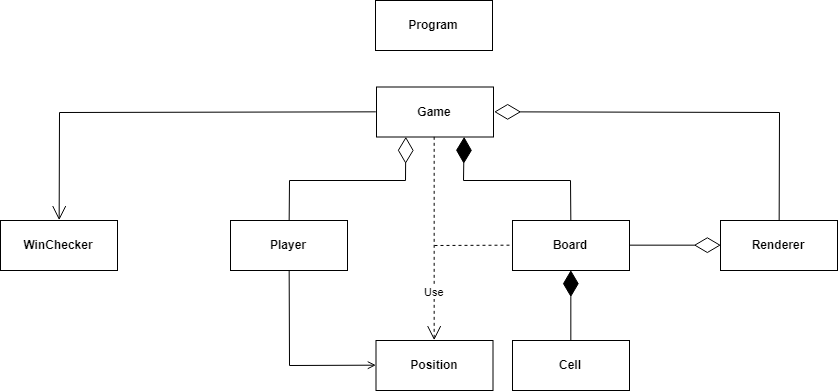

The diagram above was exported from draw.io. Its source (the exported page's mxGraphModel, read from the mxfile embedded in the PNG):
<mxGraphModel dx="1683" dy="947" grid="1" gridSize="1" guides="1" tooltips="1" connect="1" arrows="1" fold="1" page="1" pageScale="1" pageWidth="1169" pageHeight="827" background="#ffffff" math="0" shadow="0">
  <root>
    <mxCell id="0" />
    <mxCell id="1" parent="0" />
    <mxCell id="Ma7c6X3okoMfCpZfM8-Z-3" value="&lt;p style=&quot;margin: 0px ; margin-top: 4px ; text-align: center&quot;&gt;&lt;br&gt;&lt;b&gt;Program&lt;/b&gt;&lt;/p&gt;" style="verticalAlign=top;align=left;overflow=fill;fontSize=12;fontFamily=Helvetica;html=1;" vertex="1" parent="1">
      <mxGeometry x="525" y="10" width="117" height="50" as="geometry" />
    </mxCell>
    <mxCell id="Ma7c6X3okoMfCpZfM8-Z-5" value="&lt;p style=&quot;margin: 0px ; margin-top: 4px ; text-align: center&quot;&gt;&lt;br&gt;&lt;b&gt;Game&lt;/b&gt;&lt;/p&gt;" style="verticalAlign=top;align=left;overflow=fill;fontSize=12;fontFamily=Helvetica;html=1;" vertex="1" parent="1">
      <mxGeometry x="526" y="96.5" width="117" height="50" as="geometry" />
    </mxCell>
    <mxCell id="Ma7c6X3okoMfCpZfM8-Z-6" value="&lt;p style=&quot;margin: 0px ; margin-top: 4px ; text-align: center&quot;&gt;&lt;br&gt;&lt;b&gt;Player&lt;/b&gt;&lt;/p&gt;" style="verticalAlign=top;align=left;overflow=fill;fontSize=12;fontFamily=Helvetica;html=1;" vertex="1" parent="1">
      <mxGeometry x="380" y="230" width="117" height="50" as="geometry" />
    </mxCell>
    <mxCell id="Ma7c6X3okoMfCpZfM8-Z-7" value="&lt;p style=&quot;margin: 0px ; margin-top: 4px ; text-align: center&quot;&gt;&lt;br&gt;&lt;b&gt;Position&lt;/b&gt;&lt;/p&gt;" style="verticalAlign=top;align=left;overflow=fill;fontSize=12;fontFamily=Helvetica;html=1;" vertex="1" parent="1">
      <mxGeometry x="525.5" y="350" width="117" height="50" as="geometry" />
    </mxCell>
    <mxCell id="Ma7c6X3okoMfCpZfM8-Z-8" value="&lt;p style=&quot;margin: 0px ; margin-top: 4px ; text-align: center&quot;&gt;&lt;br&gt;&lt;b&gt;Board&lt;/b&gt;&lt;/p&gt;" style="verticalAlign=top;align=left;overflow=fill;fontSize=12;fontFamily=Helvetica;html=1;" vertex="1" parent="1">
      <mxGeometry x="662" y="230" width="117" height="50" as="geometry" />
    </mxCell>
    <mxCell id="Ma7c6X3okoMfCpZfM8-Z-9" value="&lt;p style=&quot;margin: 0px ; margin-top: 4px ; text-align: center&quot;&gt;&lt;br&gt;&lt;b&gt;Cell&lt;/b&gt;&lt;/p&gt;" style="verticalAlign=top;align=left;overflow=fill;fontSize=12;fontFamily=Helvetica;html=1;" vertex="1" parent="1">
      <mxGeometry x="662" y="350" width="117" height="50" as="geometry" />
    </mxCell>
    <mxCell id="Ma7c6X3okoMfCpZfM8-Z-10" value="&lt;p style=&quot;margin: 0px ; margin-top: 4px ; text-align: center&quot;&gt;&lt;br&gt;&lt;b&gt;Renderer&lt;/b&gt;&lt;/p&gt;" style="verticalAlign=top;align=left;overflow=fill;fontSize=12;fontFamily=Helvetica;html=1;" vertex="1" parent="1">
      <mxGeometry x="870" y="230" width="117" height="50" as="geometry" />
    </mxCell>
    <mxCell id="Ma7c6X3okoMfCpZfM8-Z-13" value="&lt;p style=&quot;margin: 0px ; margin-top: 4px ; text-align: center&quot;&gt;&lt;br&gt;&lt;b&gt;WinChecker&lt;/b&gt;&lt;/p&gt;" style="verticalAlign=top;align=left;overflow=fill;fontSize=12;fontFamily=Helvetica;html=1;" vertex="1" parent="1">
      <mxGeometry x="150" y="230" width="117" height="50" as="geometry" />
    </mxCell>
    <mxCell id="Ma7c6X3okoMfCpZfM8-Z-14" value="Use" style="endArrow=open;endSize=12;dashed=1;html=1;exitX=0.5;exitY=1;exitDx=0;exitDy=0;entryX=0.5;entryY=0;entryDx=0;entryDy=0;" edge="1" parent="1" source="Ma7c6X3okoMfCpZfM8-Z-5" target="Ma7c6X3okoMfCpZfM8-Z-7">
      <mxGeometry x="0.5213" width="160" relative="1" as="geometry">
        <mxPoint x="271" y="374" as="sourcePoint" />
        <mxPoint x="621" y="244" as="targetPoint" />
        <Array as="points" />
        <mxPoint as="offset" />
      </mxGeometry>
    </mxCell>
    <mxCell id="Ma7c6X3okoMfCpZfM8-Z-17" value="" style="endArrow=diamondThin;endFill=1;endSize=24;html=1;exitX=0.5;exitY=0;exitDx=0;exitDy=0;entryX=0.5;entryY=1;entryDx=0;entryDy=0;" edge="1" parent="1" source="Ma7c6X3okoMfCpZfM8-Z-9" target="Ma7c6X3okoMfCpZfM8-Z-8">
      <mxGeometry width="160" relative="1" as="geometry">
        <mxPoint x="711" y="315" as="sourcePoint" />
        <mxPoint x="690" y="300" as="targetPoint" />
      </mxGeometry>
    </mxCell>
    <mxCell id="Ma7c6X3okoMfCpZfM8-Z-18" value="" style="endArrow=diamondThin;endFill=0;endSize=24;html=1;entryX=0.25;entryY=1;entryDx=0;entryDy=0;rounded=0;exitX=0.5;exitY=0;exitDx=0;exitDy=0;" edge="1" parent="1" source="Ma7c6X3okoMfCpZfM8-Z-6" target="Ma7c6X3okoMfCpZfM8-Z-5">
      <mxGeometry width="160" relative="1" as="geometry">
        <mxPoint x="450" y="210" as="sourcePoint" />
        <mxPoint x="411" y="334" as="targetPoint" />
        <Array as="points">
          <mxPoint x="439" y="190" />
          <mxPoint x="555" y="190" />
        </Array>
      </mxGeometry>
    </mxCell>
    <mxCell id="Ma7c6X3okoMfCpZfM8-Z-20" value="" style="endArrow=diamondThin;endFill=1;endSize=24;html=1;entryX=0.75;entryY=1;entryDx=0;entryDy=0;rounded=0;exitX=0.5;exitY=0;exitDx=0;exitDy=0;" edge="1" parent="1" source="Ma7c6X3okoMfCpZfM8-Z-8" target="Ma7c6X3okoMfCpZfM8-Z-5">
      <mxGeometry width="160" relative="1" as="geometry">
        <mxPoint x="640" y="220" as="sourcePoint" />
        <mxPoint x="411" y="346.5" as="targetPoint" />
        <Array as="points">
          <mxPoint x="720" y="190" />
          <mxPoint x="613" y="190" />
        </Array>
      </mxGeometry>
    </mxCell>
    <mxCell id="Ma7c6X3okoMfCpZfM8-Z-21" value="" style="endArrow=open;endFill=1;endSize=12;html=1;exitX=0;exitY=0.5;exitDx=0;exitDy=0;entryX=0.5;entryY=0;entryDx=0;entryDy=0;rounded=0;" edge="1" parent="1" source="Ma7c6X3okoMfCpZfM8-Z-5" target="Ma7c6X3okoMfCpZfM8-Z-13">
      <mxGeometry width="160" relative="1" as="geometry">
        <mxPoint x="251" y="334" as="sourcePoint" />
        <mxPoint x="411" y="334" as="targetPoint" />
        <Array as="points">
          <mxPoint x="209" y="122" />
        </Array>
      </mxGeometry>
    </mxCell>
    <mxCell id="Ma7c6X3okoMfCpZfM8-Z-30" value="" style="endArrow=none;dashed=1;html=1;shadow=0;strokeColor=#000000;strokeWidth=1;entryX=0;entryY=0.5;entryDx=0;entryDy=0;" edge="1" parent="1" target="Ma7c6X3okoMfCpZfM8-Z-8">
      <mxGeometry width="50" height="50" relative="1" as="geometry">
        <mxPoint x="584" y="255" as="sourcePoint" />
        <mxPoint x="640" y="320" as="targetPoint" />
      </mxGeometry>
    </mxCell>
    <mxCell id="Ma7c6X3okoMfCpZfM8-Z-31" value="" style="endArrow=diamondThin;endFill=0;endSize=24;html=1;shadow=0;strokeColor=#000000;strokeWidth=1;entryX=1;entryY=0.5;entryDx=0;entryDy=0;exitX=0.5;exitY=0;exitDx=0;exitDy=0;rounded=0;" edge="1" parent="1" source="Ma7c6X3okoMfCpZfM8-Z-10" target="Ma7c6X3okoMfCpZfM8-Z-5">
      <mxGeometry width="160" relative="1" as="geometry">
        <mxPoint x="200" y="480" as="sourcePoint" />
        <mxPoint x="360" y="480" as="targetPoint" />
        <Array as="points">
          <mxPoint x="929" y="122" />
        </Array>
      </mxGeometry>
    </mxCell>
    <mxCell id="Ma7c6X3okoMfCpZfM8-Z-35" value="" style="endArrow=diamondThin;endFill=0;endSize=24;html=1;shadow=0;strokeColor=#000000;strokeWidth=1;entryX=0;entryY=0.5;entryDx=0;entryDy=0;exitX=1;exitY=0.5;exitDx=0;exitDy=0;" edge="1" parent="1" source="Ma7c6X3okoMfCpZfM8-Z-8" target="Ma7c6X3okoMfCpZfM8-Z-10">
      <mxGeometry width="160" relative="1" as="geometry">
        <mxPoint x="545" y="745" as="sourcePoint" />
        <mxPoint x="705" y="745" as="targetPoint" />
      </mxGeometry>
    </mxCell>
    <mxCell id="Ma7c6X3okoMfCpZfM8-Z-37" value="" style="endArrow=open;endFill=1;endSize=6;html=1;shadow=0;strokeColor=#000000;strokeWidth=1;exitX=0.5;exitY=1;exitDx=0;exitDy=0;targetPerimeterSpacing=1;sourcePerimeterSpacing=1;entryX=0;entryY=0.5;entryDx=0;entryDy=0;rounded=0;" edge="1" parent="1" source="Ma7c6X3okoMfCpZfM8-Z-6" target="Ma7c6X3okoMfCpZfM8-Z-7">
      <mxGeometry width="160" relative="1" as="geometry">
        <mxPoint x="247" y="745" as="sourcePoint" />
        <mxPoint x="446" y="394" as="targetPoint" />
        <Array as="points">
          <mxPoint x="439" y="375" />
        </Array>
      </mxGeometry>
    </mxCell>
  </root>
</mxGraphModel>